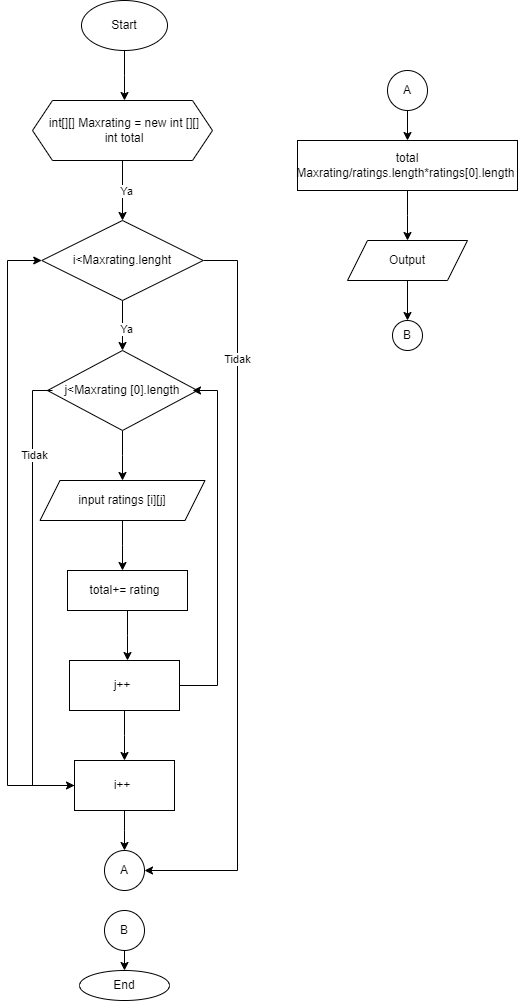

The diagram above was exported from draw.io. Its source (the exported page's mxGraphModel, read from the mxfile embedded in the PNG):
<mxGraphModel dx="1134" dy="589" grid="1" gridSize="10" guides="1" tooltips="1" connect="1" arrows="1" fold="1" page="1" pageScale="1" pageWidth="827" pageHeight="1169" math="0" shadow="0">
  <root>
    <mxCell id="0" />
    <mxCell id="1" parent="0" />
    <mxCell id="Yg3sumcz8aIFfo_EpnfG-2" style="edgeStyle=orthogonalEdgeStyle;rounded=0;orthogonalLoop=1;jettySize=auto;html=1;exitX=0.5;exitY=1;exitDx=0;exitDy=0;" edge="1" parent="1" source="Yg3sumcz8aIFfo_EpnfG-1">
      <mxGeometry relative="1" as="geometry">
        <mxPoint x="397" y="130" as="targetPoint" />
      </mxGeometry>
    </mxCell>
    <mxCell id="Yg3sumcz8aIFfo_EpnfG-1" value="Start" style="ellipse;whiteSpace=wrap;html=1;" vertex="1" parent="1">
      <mxGeometry x="354" y="30" width="86" height="50" as="geometry" />
    </mxCell>
    <mxCell id="Yg3sumcz8aIFfo_EpnfG-8" value="" style="edgeStyle=orthogonalEdgeStyle;rounded=0;orthogonalLoop=1;jettySize=auto;html=1;" edge="1" parent="1" source="Yg3sumcz8aIFfo_EpnfG-3" target="Yg3sumcz8aIFfo_EpnfG-6">
      <mxGeometry relative="1" as="geometry" />
    </mxCell>
    <mxCell id="Yg3sumcz8aIFfo_EpnfG-49" value="Ya" style="edgeLabel;html=1;align=center;verticalAlign=middle;resizable=0;points=[];" vertex="1" connectable="0" parent="Yg3sumcz8aIFfo_EpnfG-8">
      <mxGeometry x="0.0222" y="3" relative="1" as="geometry">
        <mxPoint as="offset" />
      </mxGeometry>
    </mxCell>
    <mxCell id="Yg3sumcz8aIFfo_EpnfG-3" value="" style="shape=hexagon;perimeter=hexagonPerimeter2;whiteSpace=wrap;html=1;fixedSize=1;" vertex="1" parent="1">
      <mxGeometry x="305" y="130" width="180" height="60" as="geometry" />
    </mxCell>
    <mxCell id="Yg3sumcz8aIFfo_EpnfG-4" value="int[][] Maxrating = new int [][]&lt;br&gt;int total" style="text;html=1;align=center;verticalAlign=middle;whiteSpace=wrap;rounded=0;" vertex="1" parent="1">
      <mxGeometry x="317" y="135" width="160" height="50" as="geometry" />
    </mxCell>
    <mxCell id="Yg3sumcz8aIFfo_EpnfG-16" style="edgeStyle=orthogonalEdgeStyle;rounded=0;orthogonalLoop=1;jettySize=auto;html=1;" edge="1" parent="1" source="Yg3sumcz8aIFfo_EpnfG-6">
      <mxGeometry relative="1" as="geometry">
        <mxPoint x="395" y="380" as="targetPoint" />
      </mxGeometry>
    </mxCell>
    <mxCell id="Yg3sumcz8aIFfo_EpnfG-50" value="Ya" style="edgeLabel;html=1;align=center;verticalAlign=middle;resizable=0;points=[];" vertex="1" connectable="0" parent="Yg3sumcz8aIFfo_EpnfG-16">
      <mxGeometry x="0.1135" y="3" relative="1" as="geometry">
        <mxPoint as="offset" />
      </mxGeometry>
    </mxCell>
    <mxCell id="Yg3sumcz8aIFfo_EpnfG-52" style="edgeStyle=orthogonalEdgeStyle;rounded=0;orthogonalLoop=1;jettySize=auto;html=1;exitX=1;exitY=0.5;exitDx=0;exitDy=0;entryX=1;entryY=0.5;entryDx=0;entryDy=0;" edge="1" parent="1" source="Yg3sumcz8aIFfo_EpnfG-6" target="Yg3sumcz8aIFfo_EpnfG-36">
      <mxGeometry relative="1" as="geometry">
        <Array as="points">
          <mxPoint x="510" y="290" />
          <mxPoint x="510" y="900" />
        </Array>
      </mxGeometry>
    </mxCell>
    <mxCell id="Yg3sumcz8aIFfo_EpnfG-55" value="Tidak" style="edgeLabel;html=1;align=center;verticalAlign=middle;resizable=0;points=[];" vertex="1" connectable="0" parent="Yg3sumcz8aIFfo_EpnfG-52">
      <mxGeometry x="-0.6394" y="-1" relative="1" as="geometry">
        <mxPoint as="offset" />
      </mxGeometry>
    </mxCell>
    <mxCell id="Yg3sumcz8aIFfo_EpnfG-6" value="" style="rhombus;whiteSpace=wrap;html=1;" vertex="1" parent="1">
      <mxGeometry x="314.25" y="250" width="161.5" height="80" as="geometry" />
    </mxCell>
    <mxCell id="Yg3sumcz8aIFfo_EpnfG-18" style="edgeStyle=orthogonalEdgeStyle;rounded=0;orthogonalLoop=1;jettySize=auto;html=1;" edge="1" parent="1" source="Yg3sumcz8aIFfo_EpnfG-11">
      <mxGeometry relative="1" as="geometry">
        <mxPoint x="395" y="510" as="targetPoint" />
      </mxGeometry>
    </mxCell>
    <mxCell id="Yg3sumcz8aIFfo_EpnfG-11" value="" style="rhombus;whiteSpace=wrap;html=1;" vertex="1" parent="1">
      <mxGeometry x="320" y="380" width="150" height="80" as="geometry" />
    </mxCell>
    <mxCell id="Yg3sumcz8aIFfo_EpnfG-15" value="i&amp;lt;Maxrating.lenght" style="text;html=1;align=center;verticalAlign=middle;whiteSpace=wrap;rounded=0;" vertex="1" parent="1">
      <mxGeometry x="345" y="275" width="100" height="30" as="geometry" />
    </mxCell>
    <mxCell id="Yg3sumcz8aIFfo_EpnfG-53" style="edgeStyle=orthogonalEdgeStyle;rounded=0;orthogonalLoop=1;jettySize=auto;html=1;exitX=0;exitY=0.5;exitDx=0;exitDy=0;entryX=0;entryY=0.5;entryDx=0;entryDy=0;" edge="1" parent="1" source="Yg3sumcz8aIFfo_EpnfG-17" target="Yg3sumcz8aIFfo_EpnfG-30">
      <mxGeometry relative="1" as="geometry" />
    </mxCell>
    <mxCell id="Yg3sumcz8aIFfo_EpnfG-54" value="Tidak" style="edgeLabel;html=1;align=center;verticalAlign=middle;resizable=0;points=[];" vertex="1" connectable="0" parent="Yg3sumcz8aIFfo_EpnfG-53">
      <mxGeometry x="-0.6295" y="1" relative="1" as="geometry">
        <mxPoint as="offset" />
      </mxGeometry>
    </mxCell>
    <mxCell id="Yg3sumcz8aIFfo_EpnfG-17" value="j&amp;lt;Maxrating [0].length" style="text;html=1;align=center;verticalAlign=middle;whiteSpace=wrap;rounded=0;" vertex="1" parent="1">
      <mxGeometry x="325" y="405" width="140" height="30" as="geometry" />
    </mxCell>
    <mxCell id="Yg3sumcz8aIFfo_EpnfG-22" style="edgeStyle=orthogonalEdgeStyle;rounded=0;orthogonalLoop=1;jettySize=auto;html=1;" edge="1" parent="1" source="Yg3sumcz8aIFfo_EpnfG-19">
      <mxGeometry relative="1" as="geometry">
        <mxPoint x="395" y="600" as="targetPoint" />
      </mxGeometry>
    </mxCell>
    <mxCell id="Yg3sumcz8aIFfo_EpnfG-19" value="" style="shape=parallelogram;perimeter=parallelogramPerimeter;whiteSpace=wrap;html=1;fixedSize=1;" vertex="1" parent="1">
      <mxGeometry x="312.5" y="510" width="165" height="40" as="geometry" />
    </mxCell>
    <mxCell id="Yg3sumcz8aIFfo_EpnfG-20" value="input ratings [i][j]" style="text;html=1;align=center;verticalAlign=middle;whiteSpace=wrap;rounded=0;" vertex="1" parent="1">
      <mxGeometry x="340" y="515" width="110" height="30" as="geometry" />
    </mxCell>
    <mxCell id="Yg3sumcz8aIFfo_EpnfG-25" style="edgeStyle=orthogonalEdgeStyle;rounded=0;orthogonalLoop=1;jettySize=auto;html=1;" edge="1" parent="1" source="Yg3sumcz8aIFfo_EpnfG-23">
      <mxGeometry relative="1" as="geometry">
        <mxPoint x="400" y="690" as="targetPoint" />
      </mxGeometry>
    </mxCell>
    <mxCell id="Yg3sumcz8aIFfo_EpnfG-23" value="" style="rounded=0;whiteSpace=wrap;html=1;" vertex="1" parent="1">
      <mxGeometry x="340" y="600" width="120" height="40" as="geometry" />
    </mxCell>
    <mxCell id="Yg3sumcz8aIFfo_EpnfG-24" value="total+= rating" style="text;html=1;align=center;verticalAlign=middle;whiteSpace=wrap;rounded=0;" vertex="1" parent="1">
      <mxGeometry x="359.5" y="605" width="75" height="30" as="geometry" />
    </mxCell>
    <mxCell id="Yg3sumcz8aIFfo_EpnfG-29" style="edgeStyle=orthogonalEdgeStyle;rounded=0;orthogonalLoop=1;jettySize=auto;html=1;" edge="1" parent="1" source="Yg3sumcz8aIFfo_EpnfG-27">
      <mxGeometry relative="1" as="geometry">
        <mxPoint x="397" y="790" as="targetPoint" />
      </mxGeometry>
    </mxCell>
    <mxCell id="Yg3sumcz8aIFfo_EpnfG-35" style="edgeStyle=orthogonalEdgeStyle;rounded=0;orthogonalLoop=1;jettySize=auto;html=1;exitX=1;exitY=0.5;exitDx=0;exitDy=0;entryX=1;entryY=0.5;entryDx=0;entryDy=0;" edge="1" parent="1" source="Yg3sumcz8aIFfo_EpnfG-27" target="Yg3sumcz8aIFfo_EpnfG-17">
      <mxGeometry relative="1" as="geometry">
        <Array as="points">
          <mxPoint x="490" y="715" />
          <mxPoint x="490" y="420" />
        </Array>
      </mxGeometry>
    </mxCell>
    <mxCell id="Yg3sumcz8aIFfo_EpnfG-27" value="" style="rounded=0;whiteSpace=wrap;html=1;" vertex="1" parent="1">
      <mxGeometry x="342" y="690" width="110" height="50" as="geometry" />
    </mxCell>
    <mxCell id="Yg3sumcz8aIFfo_EpnfG-28" value="j++" style="text;html=1;align=center;verticalAlign=middle;whiteSpace=wrap;rounded=0;" vertex="1" parent="1">
      <mxGeometry x="360" y="700" width="70" height="30" as="geometry" />
    </mxCell>
    <mxCell id="Yg3sumcz8aIFfo_EpnfG-32" style="edgeStyle=orthogonalEdgeStyle;rounded=0;orthogonalLoop=1;jettySize=auto;html=1;" edge="1" parent="1" source="Yg3sumcz8aIFfo_EpnfG-30">
      <mxGeometry relative="1" as="geometry">
        <mxPoint x="397" y="880" as="targetPoint" />
      </mxGeometry>
    </mxCell>
    <mxCell id="Yg3sumcz8aIFfo_EpnfG-34" style="edgeStyle=orthogonalEdgeStyle;rounded=0;orthogonalLoop=1;jettySize=auto;html=1;exitX=0;exitY=0.5;exitDx=0;exitDy=0;entryX=0;entryY=0.5;entryDx=0;entryDy=0;" edge="1" parent="1" source="Yg3sumcz8aIFfo_EpnfG-30" target="Yg3sumcz8aIFfo_EpnfG-6">
      <mxGeometry relative="1" as="geometry">
        <Array as="points">
          <mxPoint x="280" y="815" />
          <mxPoint x="280" y="290" />
        </Array>
      </mxGeometry>
    </mxCell>
    <mxCell id="Yg3sumcz8aIFfo_EpnfG-30" value="" style="rounded=0;whiteSpace=wrap;html=1;" vertex="1" parent="1">
      <mxGeometry x="347" y="790" width="100" height="50" as="geometry" />
    </mxCell>
    <mxCell id="Yg3sumcz8aIFfo_EpnfG-31" value="i++" style="text;html=1;align=center;verticalAlign=middle;whiteSpace=wrap;rounded=0;" vertex="1" parent="1">
      <mxGeometry x="365" y="800" width="60" height="30" as="geometry" />
    </mxCell>
    <mxCell id="Yg3sumcz8aIFfo_EpnfG-36" value="A" style="ellipse;whiteSpace=wrap;html=1;aspect=fixed;" vertex="1" parent="1">
      <mxGeometry x="377" y="880" width="40" height="40" as="geometry" />
    </mxCell>
    <mxCell id="Yg3sumcz8aIFfo_EpnfG-56" style="edgeStyle=orthogonalEdgeStyle;rounded=0;orthogonalLoop=1;jettySize=auto;html=1;exitX=0.5;exitY=1;exitDx=0;exitDy=0;entryX=0.5;entryY=0;entryDx=0;entryDy=0;" edge="1" parent="1" source="Yg3sumcz8aIFfo_EpnfG-37" target="Yg3sumcz8aIFfo_EpnfG-38">
      <mxGeometry relative="1" as="geometry" />
    </mxCell>
    <mxCell id="Yg3sumcz8aIFfo_EpnfG-37" value="B" style="ellipse;whiteSpace=wrap;html=1;aspect=fixed;" vertex="1" parent="1">
      <mxGeometry x="377" y="940" width="40" height="40" as="geometry" />
    </mxCell>
    <mxCell id="Yg3sumcz8aIFfo_EpnfG-38" value="End" style="ellipse;whiteSpace=wrap;html=1;" vertex="1" parent="1">
      <mxGeometry x="352" y="1000" width="90" height="30" as="geometry" />
    </mxCell>
    <mxCell id="Yg3sumcz8aIFfo_EpnfG-43" style="edgeStyle=orthogonalEdgeStyle;rounded=0;orthogonalLoop=1;jettySize=auto;html=1;exitX=0.5;exitY=1;exitDx=0;exitDy=0;entryX=0.5;entryY=0;entryDx=0;entryDy=0;" edge="1" parent="1" source="Yg3sumcz8aIFfo_EpnfG-39" target="Yg3sumcz8aIFfo_EpnfG-41">
      <mxGeometry relative="1" as="geometry" />
    </mxCell>
    <mxCell id="Yg3sumcz8aIFfo_EpnfG-39" value="A" style="ellipse;whiteSpace=wrap;html=1;aspect=fixed;" vertex="1" parent="1">
      <mxGeometry x="660" y="100" width="40" height="40" as="geometry" />
    </mxCell>
    <mxCell id="Yg3sumcz8aIFfo_EpnfG-44" style="edgeStyle=orthogonalEdgeStyle;rounded=0;orthogonalLoop=1;jettySize=auto;html=1;" edge="1" parent="1" source="Yg3sumcz8aIFfo_EpnfG-41">
      <mxGeometry relative="1" as="geometry">
        <mxPoint x="680" y="270" as="targetPoint" />
      </mxGeometry>
    </mxCell>
    <mxCell id="Yg3sumcz8aIFfo_EpnfG-41" value="total Maxrating/ratings.length*ratings[0].length&amp;nbsp;" style="rounded=0;whiteSpace=wrap;html=1;" vertex="1" parent="1">
      <mxGeometry x="570" y="170" width="220" height="50" as="geometry" />
    </mxCell>
    <mxCell id="Yg3sumcz8aIFfo_EpnfG-48" value="" style="edgeStyle=orthogonalEdgeStyle;rounded=0;orthogonalLoop=1;jettySize=auto;html=1;" edge="1" parent="1" source="Yg3sumcz8aIFfo_EpnfG-45" target="Yg3sumcz8aIFfo_EpnfG-47">
      <mxGeometry relative="1" as="geometry" />
    </mxCell>
    <mxCell id="Yg3sumcz8aIFfo_EpnfG-45" value="Output" style="shape=parallelogram;perimeter=parallelogramPerimeter;whiteSpace=wrap;html=1;fixedSize=1;" vertex="1" parent="1">
      <mxGeometry x="620" y="270" width="120" height="40" as="geometry" />
    </mxCell>
    <mxCell id="Yg3sumcz8aIFfo_EpnfG-47" value="B" style="ellipse;whiteSpace=wrap;html=1;" vertex="1" parent="1">
      <mxGeometry x="665" y="350" width="30" height="30" as="geometry" />
    </mxCell>
  </root>
</mxGraphModel>